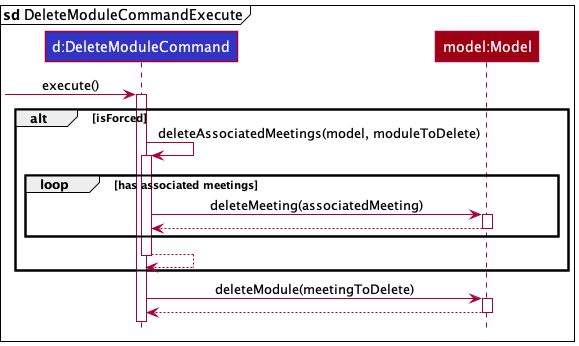

The diagram above was rendered by PlantUML. Its source (embedded in the PNG):
@startuml
!include style.puml

mainframe **sd** DeleteModuleCommandExecute

participant "d:DeleteModuleCommand" as DeleteModuleCommand LOGIC_COLOR

participant "model:Model" as Model MODEL_COLOR

[-> DeleteModuleCommand : execute()
activate DeleteModuleCommand

alt isForced
    DeleteModuleCommand -> DeleteModuleCommand : deleteAssociatedMeetings(model, moduleToDelete)
    activate DeleteModuleCommand

    loop has associated meetings
        DeleteModuleCommand -> Model : deleteMeeting(associatedMeeting)
        activate Model

        Model ---> DeleteModuleCommand
        deactivate Model
        end

    DeleteModuleCommand ---> DeleteModuleCommand
    deactivate DeleteModuleCommand
    end

DeleteModuleCommand -> Model : deleteModule(meetingToDelete)
activate Model

Model --> DeleteModuleCommand
deactivate Model

@enduml